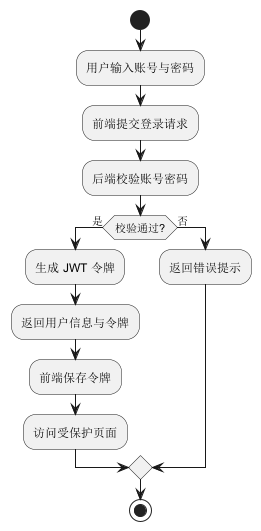

The diagram above was rendered by PlantUML. Its source (embedded in the PNG):
@startuml
start
:用户输入账号与密码;
:前端提交登录请求;
:后端校验账号密码;
if (校验通过?) then (是)
  :生成 JWT 令牌;
  :返回用户信息与令牌;
  :前端保存令牌;
  :访问受保护页面;
else (否)
  :返回错误提示;
endif
stop
@enduml